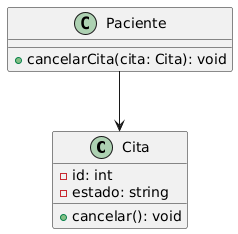

The diagram above was rendered by PlantUML. Its source (embedded in the PNG):
@startuml
class Cita {
  - id: int
  - estado: string
  + cancelar(): void
}

class Paciente {
  + cancelarCita(cita: Cita): void
}

Paciente --> Cita
@enduml